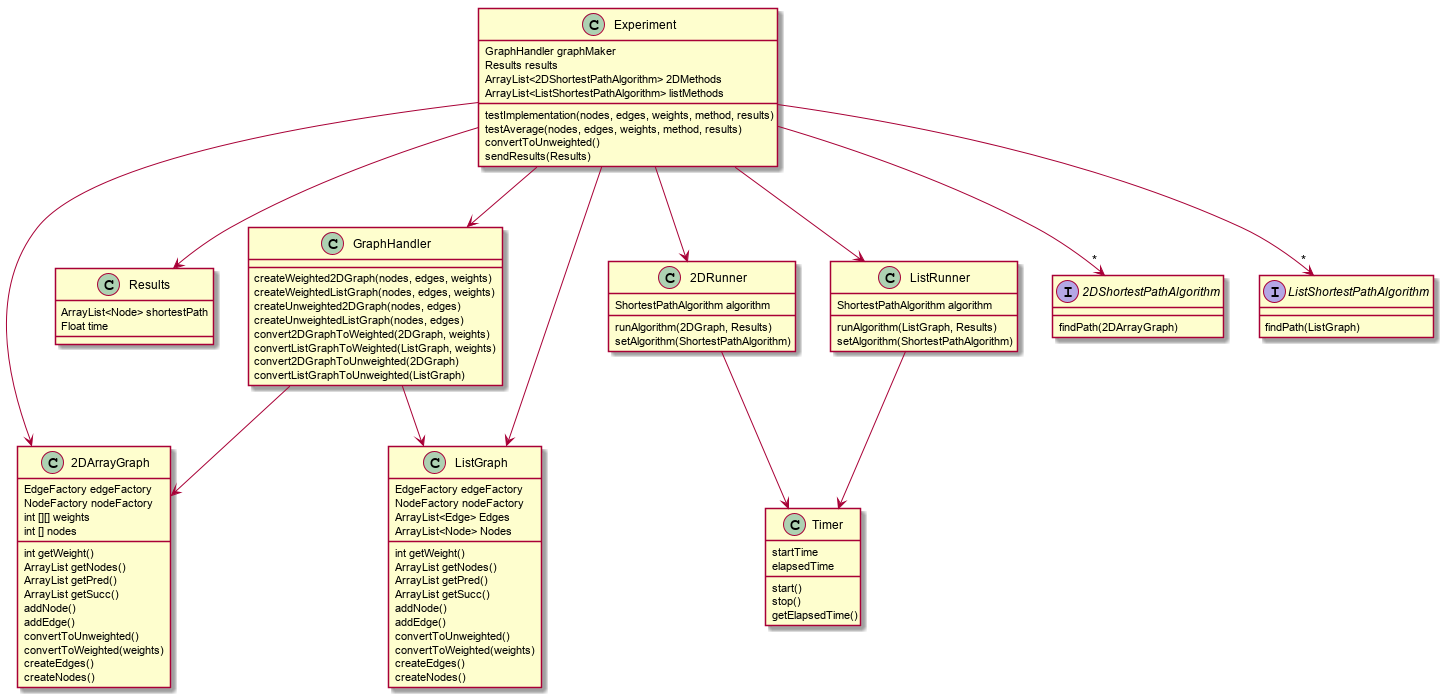

The diagram above was rendered by PlantUML. Its source (embedded in the PNG):
@startuml
Class GraphHandler {
createWeighted2DGraph(nodes, edges, weights)
createWeightedListGraph(nodes, edges, weights)
createUnweighted2DGraph(nodes, edges)
createUnweightedListGraph(nodes, edges)
convert2DGraphToWeighted(2DGraph, weights)
convertListGraphToWeighted(ListGraph, weights)
convert2DGraphToUnweighted(2DGraph)
convertListGraphToUnweighted(ListGraph)
}

class Results {
ArrayList<Node> shortestPath
Float time
}

class Experiment {
GraphHandler graphMaker
Results results
ArrayList<2DShortestPathAlgorithm> 2DMethods
ArrayList<ListShortestPathAlgorithm> listMethods
__
testImplementation(nodes, edges, weights, method, results)
testAverage(nodes, edges, weights, method, results)
convertToUnweighted()
sendResults(Results)
}

class Timer {
startTime
elapsedTime
__
start()
stop()
getElapsedTime()
}

class 2DRunner{
ShortestPathAlgorithm algorithm
__
runAlgorithm(2DGraph, Results)
setAlgorithm(ShortestPathAlgorithm)
}

class ListRunner{
ShortestPathAlgorithm algorithm
__
runAlgorithm(ListGraph, Results)
setAlgorithm(ShortestPathAlgorithm)
}

class 2DArrayGraph {
EdgeFactory edgeFactory
NodeFactory nodeFactory
int [][] weights
int [] nodes
__
int getWeight()
ArrayList getNodes()
ArrayList getPred()
ArrayList getSucc()
addNode()
addEdge()
convertToUnweighted()
convertToWeighted(weights)
createEdges()
createNodes()
}

class ListGraph {
EdgeFactory edgeFactory
NodeFactory nodeFactory
ArrayList<Edge> Edges
ArrayList<Node> Nodes
__
int getWeight()
ArrayList getNodes()
ArrayList getPred()
ArrayList getSucc()
addNode()
addEdge()
convertToUnweighted()
convertToWeighted(weights)
createEdges()
createNodes()
}

interface 2DShortestPathAlgorithm {
findPath(2DArrayGraph)
}

interface ListShortestPathAlgorithm {
findPath(ListGraph)
}

GraphHandler --> 2DArrayGraph
GraphHandler --> ListGraph
Experiment --> 2DArrayGraph
Experiment --> ListGraph
Experiment --> 2DRunner 
Experiment --> ListRunner 
Experiment --> Results
Experiment --> "*" 2DShortestPathAlgorithm 
Experiment --> "*" ListShortestPathAlgorithm 
Experiment --> GraphHandler 
2DRunner --> Timer
ListRunner --> Timer

@enduml